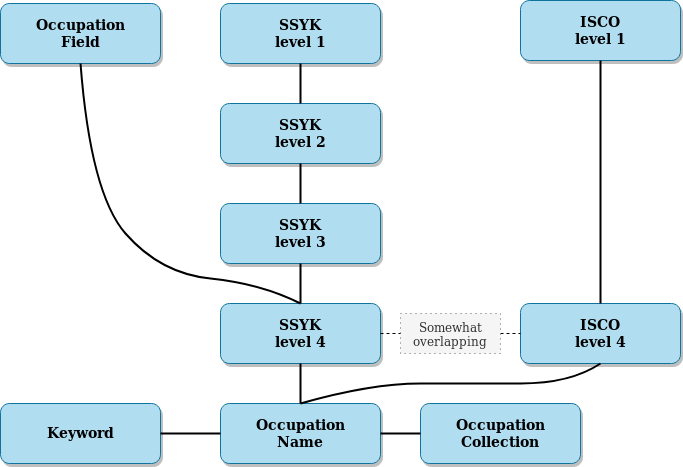

The diagram above was exported from draw.io. Its source (the exported page's mxGraphModel, read from the mxfile embedded in the PNG):
<mxGraphModel dx="1422" dy="805" grid="1" gridSize="10" guides="1" tooltips="1" connect="1" arrows="1" fold="1" page="1" pageScale="1.5" pageWidth="1169" pageHeight="827" background="#ffffff" math="0" shadow="0">
  <root>
    <mxCell id="0" />
    <mxCell id="1" parent="0" />
    <mxCell id="4" value="Occupation&#10;Field" style="rounded=1;fillColor=#b1ddf0;strokeColor=#10739e;shadow=1;fontStyle=1;fontSize=14;" parent="1" vertex="1">
      <mxGeometry x="260" y="440" width="160" height="60" as="geometry" />
    </mxCell>
    <mxCell id="_O7S45yjlew7s51nuQaO-58" value="SSYK&#10;level 1" style="rounded=1;fillColor=#b1ddf0;strokeColor=#10739e;shadow=1;fontStyle=1;fontSize=14;" vertex="1" parent="1">
      <mxGeometry x="480" y="440" width="160" height="60" as="geometry" />
    </mxCell>
    <mxCell id="_O7S45yjlew7s51nuQaO-59" value="ISCO&#10;level 1" style="rounded=1;fillColor=#b1ddf0;strokeColor=#10739e;shadow=1;fontStyle=1;fontSize=14;" vertex="1" parent="1">
      <mxGeometry x="780" y="437" width="160" height="60" as="geometry" />
    </mxCell>
    <mxCell id="_O7S45yjlew7s51nuQaO-60" value="SSYK&#10;level 2" style="rounded=1;fillColor=#b1ddf0;strokeColor=#10739e;shadow=1;fontStyle=1;fontSize=14;" vertex="1" parent="1">
      <mxGeometry x="480" y="540" width="160" height="60" as="geometry" />
    </mxCell>
    <mxCell id="_O7S45yjlew7s51nuQaO-61" value="SSYK&#10;level 3" style="rounded=1;fillColor=#b1ddf0;strokeColor=#10739e;shadow=1;fontStyle=1;fontSize=14;" vertex="1" parent="1">
      <mxGeometry x="480" y="640" width="160" height="60" as="geometry" />
    </mxCell>
    <mxCell id="_O7S45yjlew7s51nuQaO-62" value="SSYK&#10;level 4" style="rounded=1;fillColor=#b1ddf0;strokeColor=#10739e;shadow=1;fontStyle=1;fontSize=14;" vertex="1" parent="1">
      <mxGeometry x="480" y="740" width="160" height="60" as="geometry" />
    </mxCell>
    <mxCell id="_O7S45yjlew7s51nuQaO-63" value="Occupation&#10;Name" style="rounded=1;fillColor=#b1ddf0;strokeColor=#10739e;shadow=1;fontStyle=1;fontSize=14;" vertex="1" parent="1">
      <mxGeometry x="480" y="840" width="160" height="60" as="geometry" />
    </mxCell>
    <mxCell id="_O7S45yjlew7s51nuQaO-64" value="ISCO&#10;level 4" style="rounded=1;fillColor=#b1ddf0;strokeColor=#10739e;shadow=1;fontStyle=1;fontSize=14;" vertex="1" parent="1">
      <mxGeometry x="780" y="740" width="160" height="60" as="geometry" />
    </mxCell>
    <mxCell id="_O7S45yjlew7s51nuQaO-65" value="Keyword" style="rounded=1;fillColor=#b1ddf0;strokeColor=#10739e;shadow=1;fontStyle=1;fontSize=14;" vertex="1" parent="1">
      <mxGeometry x="260" y="840" width="160" height="60" as="geometry" />
    </mxCell>
    <mxCell id="_O7S45yjlew7s51nuQaO-66" value="Occupation &#10;Collection" style="rounded=1;fillColor=#b1ddf0;strokeColor=#10739e;shadow=1;fontStyle=1;fontSize=14;" vertex="1" parent="1">
      <mxGeometry x="680" y="840" width="160" height="60" as="geometry" />
    </mxCell>
    <mxCell id="_O7S45yjlew7s51nuQaO-67" value="" style="endArrow=none;html=1;entryX=0.5;entryY=1;entryDx=0;entryDy=0;strokeWidth=2;" edge="1" parent="1" source="_O7S45yjlew7s51nuQaO-60" target="_O7S45yjlew7s51nuQaO-58">
      <mxGeometry width="50" height="50" relative="1" as="geometry">
        <mxPoint x="200" y="1050" as="sourcePoint" />
        <mxPoint x="250" y="1000" as="targetPoint" />
      </mxGeometry>
    </mxCell>
    <mxCell id="_O7S45yjlew7s51nuQaO-68" value="" style="endArrow=none;html=1;strokeWidth=2;" edge="1" parent="1" source="_O7S45yjlew7s51nuQaO-61" target="_O7S45yjlew7s51nuQaO-60">
      <mxGeometry width="50" height="50" relative="1" as="geometry">
        <mxPoint x="850" y="640" as="sourcePoint" />
        <mxPoint x="860" y="610" as="targetPoint" />
      </mxGeometry>
    </mxCell>
    <mxCell id="_O7S45yjlew7s51nuQaO-70" value="" style="endArrow=none;html=1;entryX=0.5;entryY=1;entryDx=0;entryDy=0;strokeWidth=2;" edge="1" parent="1" source="_O7S45yjlew7s51nuQaO-62" target="_O7S45yjlew7s51nuQaO-61">
      <mxGeometry width="50" height="50" relative="1" as="geometry">
        <mxPoint x="200" y="1050" as="sourcePoint" />
        <mxPoint x="250" y="1000" as="targetPoint" />
      </mxGeometry>
    </mxCell>
    <mxCell id="_O7S45yjlew7s51nuQaO-71" value="" style="endArrow=none;html=1;entryX=0.5;entryY=1;entryDx=0;entryDy=0;exitX=0.5;exitY=0;exitDx=0;exitDy=0;strokeWidth=2;" edge="1" parent="1" source="_O7S45yjlew7s51nuQaO-63" target="_O7S45yjlew7s51nuQaO-62">
      <mxGeometry width="50" height="50" relative="1" as="geometry">
        <mxPoint x="200" y="1050" as="sourcePoint" />
        <mxPoint x="250" y="1000" as="targetPoint" />
      </mxGeometry>
    </mxCell>
    <mxCell id="_O7S45yjlew7s51nuQaO-73" value="" style="endArrow=none;html=1;entryX=0.5;entryY=1;entryDx=0;entryDy=0;exitX=0.5;exitY=0;exitDx=0;exitDy=0;strokeWidth=2;" edge="1" parent="1" source="_O7S45yjlew7s51nuQaO-64" target="_O7S45yjlew7s51nuQaO-59">
      <mxGeometry width="50" height="50" relative="1" as="geometry">
        <mxPoint x="200" y="1050" as="sourcePoint" />
        <mxPoint x="250" y="1000" as="targetPoint" />
      </mxGeometry>
    </mxCell>
    <mxCell id="_O7S45yjlew7s51nuQaO-74" value="" style="endArrow=none;html=1;entryX=0.5;entryY=1;entryDx=0;entryDy=0;exitX=0.5;exitY=0;exitDx=0;exitDy=0;curved=1;strokeWidth=2;" edge="1" parent="1" source="_O7S45yjlew7s51nuQaO-62" target="4">
      <mxGeometry width="50" height="50" relative="1" as="geometry">
        <mxPoint x="200" y="1050" as="sourcePoint" />
        <mxPoint x="250" y="1000" as="targetPoint" />
        <Array as="points">
          <mxPoint x="520" y="720" />
          <mxPoint x="420" y="710" />
          <mxPoint x="350" y="630" />
        </Array>
      </mxGeometry>
    </mxCell>
    <mxCell id="_O7S45yjlew7s51nuQaO-75" value="" style="endArrow=none;html=1;entryX=0.5;entryY=1;entryDx=0;entryDy=0;exitX=0.5;exitY=0;exitDx=0;exitDy=0;curved=1;strokeWidth=2;" edge="1" parent="1" source="_O7S45yjlew7s51nuQaO-63" target="_O7S45yjlew7s51nuQaO-64">
      <mxGeometry width="50" height="50" relative="1" as="geometry">
        <mxPoint x="200" y="1050" as="sourcePoint" />
        <mxPoint x="250" y="1000" as="targetPoint" />
        <Array as="points">
          <mxPoint x="630" y="820" />
          <mxPoint x="730" y="820" />
          <mxPoint x="830" y="820" />
        </Array>
      </mxGeometry>
    </mxCell>
    <mxCell id="_O7S45yjlew7s51nuQaO-79" value="" style="endArrow=none;html=1;entryX=0;entryY=0.5;entryDx=0;entryDy=0;exitX=1;exitY=0.5;exitDx=0;exitDy=0;strokeWidth=2;" edge="1" parent="1" source="_O7S45yjlew7s51nuQaO-65" target="_O7S45yjlew7s51nuQaO-63">
      <mxGeometry width="50" height="50" relative="1" as="geometry">
        <mxPoint x="360" y="920" as="sourcePoint" />
        <mxPoint x="380" y="920" as="targetPoint" />
      </mxGeometry>
    </mxCell>
    <mxCell id="_O7S45yjlew7s51nuQaO-81" value="" style="endArrow=none;html=1;entryX=0;entryY=0.5;entryDx=0;entryDy=0;exitX=1;exitY=0.5;exitDx=0;exitDy=0;strokeWidth=2;" edge="1" parent="1" source="_O7S45yjlew7s51nuQaO-63" target="_O7S45yjlew7s51nuQaO-66">
      <mxGeometry width="50" height="50" relative="1" as="geometry">
        <mxPoint x="720" y="920" as="sourcePoint" />
        <mxPoint x="740" y="920" as="targetPoint" />
      </mxGeometry>
    </mxCell>
    <mxCell id="_O7S45yjlew7s51nuQaO-82" value="" style="endArrow=none;html=1;entryX=0;entryY=0.5;entryDx=0;entryDy=0;exitX=1;exitY=0.5;exitDx=0;exitDy=0;dashed=1;" edge="1" parent="1" source="_O7S45yjlew7s51nuQaO-83" target="_O7S45yjlew7s51nuQaO-64">
      <mxGeometry width="50" height="50" relative="1" as="geometry">
        <mxPoint x="200" y="810" as="sourcePoint" />
        <mxPoint x="880" y="680" as="targetPoint" />
      </mxGeometry>
    </mxCell>
    <mxCell id="_O7S45yjlew7s51nuQaO-83" value="&lt;div&gt;Somewhat&lt;/div&gt;&lt;div&gt;overlapping&lt;br&gt;&lt;/div&gt;" style="text;html=1;strokeColor=#666666;fillColor=#f5f5f5;align=center;verticalAlign=middle;whiteSpace=wrap;rounded=0;dashed=1;dashPattern=1 4;fontColor=#333333;" vertex="1" parent="1">
      <mxGeometry x="660" y="750" width="100" height="40" as="geometry" />
    </mxCell>
    <mxCell id="_O7S45yjlew7s51nuQaO-84" value="" style="endArrow=none;html=1;entryX=0;entryY=0.5;entryDx=0;entryDy=0;exitX=1;exitY=0.5;exitDx=0;exitDy=0;dashed=1;" edge="1" parent="1" target="_O7S45yjlew7s51nuQaO-83" source="_O7S45yjlew7s51nuQaO-62">
      <mxGeometry width="50" height="50" relative="1" as="geometry">
        <mxPoint x="720" y="680" as="sourcePoint" />
        <mxPoint x="880" y="680" as="targetPoint" />
      </mxGeometry>
    </mxCell>
  </root>
</mxGraphModel>